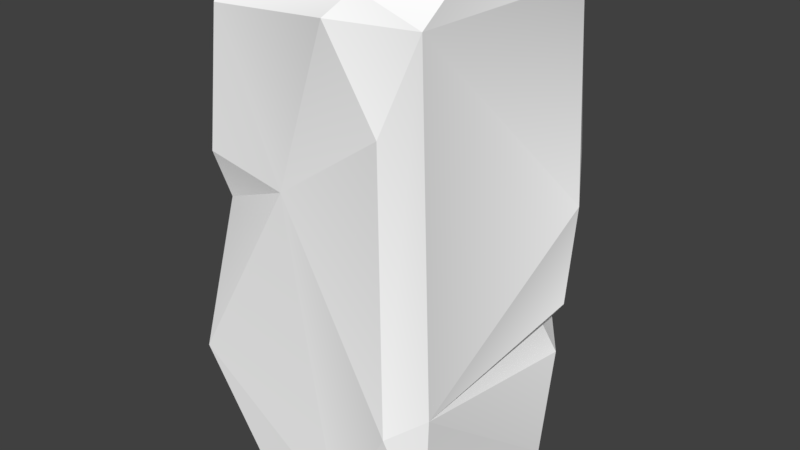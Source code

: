 # Source: Block1.blend  (saved by Blender 2.78.0; exported with 4.5.12 LTS)
import bpy
from mathutils import Matrix  # noqa: F401  (used for matrix-valued properties, if any)

bpy.ops.wm.read_factory_settings(use_empty=True)
scene = bpy.context.scene
scene.name = 'Scene'

# ---- collections
col_collection_1 = bpy.data.collections.new('Collection 1'); scene.collection.children.link(col_collection_1)

# ---- materials (node trees are filled in below, after node groups)
mat_stone_elements = bpy.data.materials.new('Stone_elements')
mat_stone_elements.alpha_threshold = 0.0
mat_stone_elements.use_transparent_shadow = False
mat_stone_elements.diffuse_color = (1.0, 1.0, 1.0, 1.0)
mat_stone_elements.roughness = 0.5

# ---- material node trees

# ---- world
world_world = bpy.data.worlds.new('World'); scene.world = world_world
world_world.color = (0.05088, 0.05088, 0.05088)
world_world.use_sun_shadow = False
world_world.sun_shadow_jitter_overblur = 0.0
world_world.cycles.sampling_method = 'MANUAL'

# ---- meshes
me_untitled_003 = bpy.data.meshes.new('Untitled.003')
me_untitled_003.from_pydata([(-20.36, -93.79, 55.56), (-50.27, -46.23, 56.26), (-32.09, 93.85, 55.86), (51.57, 97.1, -35.92), (-44.3, 56.34, -42.31), (48.63, 97.8, 48.1), (-40.84, -103.2, -30.02), (48.95, -38.08, -28.48), (-32.52, 107.4, 46.59), (-30.15, 107.3, -41.41), (38.53, -49.34, 55.32), (-50.45, -91.82, -31.31), (-42.25, -103.2, 11.9), (46.62, 26.73, -51.87), (18.51, 96.92, -51.52), (52.05, -39.64, 46.73), (-50.49, 71.28, -31.58), (-50.2, 15.87, 34.98), (11.34, -103.6, 39.36), (-50.0, -93.02, 37.55), (24.4, 106.9, 50.03), (35.62, -101.5, -44.18), (-5.746, 32.98, 55.8), (-35.75, -97.75, -47.95), (-39.0, 39.29, 55.88), (53.62, -94.86, -23.91), (-50.41, -20.35, -44.65), (49.9, -93.1, 45.95), (37.41, 95.7, -51.57), (15.38, -92.28, 55.76), (-49.22, 106.4, 34.42), (43.67, -103.4, -18.74), (35.73, -33.56, -51.95), (-35.15, 21.17, 51.53), (53.33, -30.35, -35.69), (-50.46, 0.2005, -37.32), (53.05, -51.07, -32.88), (-45.77, -11.91, -46.04), (48.55, 107.4, 34.52), (-49.48, 32.67, 45.12), (29.73, -91.03, -52.61), (46.0, 107.3, -33.46), (-49.71, 104.8, -16.28), (37.04, 63.14, 55.34), (53.28, 9.617, -41.53), (15.74, 97.48, 55.83), (-30.2, -89.64, -52.98), (-13.83, -22.91, -52.25)], [], [(12, 6, 18), (29, 22, 1), (15, 44, 5), (1, 17, 26), (26, 46, 11), (38, 41, 9), (8, 38, 9), (43, 22, 10), (47, 37, 14), (5, 44, 3), (40, 32, 36), (6, 31, 18), (8, 2, 20), (17, 1, 33), (4, 9, 14), (4, 16, 9), (10, 22, 29), (18, 31, 27), (1, 26, 11), (12, 11, 6), (0, 1, 19), (11, 19, 1), (13, 3, 44), (28, 14, 41), (14, 9, 41), (47, 14, 13), (28, 3, 13), (15, 5, 10), (27, 10, 29), (17, 16, 35), (30, 9, 42), (30, 42, 17), (39, 24, 30), (27, 29, 18), (0, 12, 18), (19, 11, 12), (0, 19, 12), (20, 38, 8), (5, 43, 10), (31, 6, 21), (40, 47, 32), (2, 22, 45), (24, 2, 30), (6, 23, 21), (6, 11, 23), (24, 22, 2), (24, 39, 33), (25, 36, 15), (21, 36, 25), (4, 14, 37), (35, 16, 4), (15, 10, 27), (25, 15, 27), (13, 14, 28), (29, 1, 0), (29, 0, 18), (9, 30, 8), (2, 8, 30), (31, 21, 25), (31, 25, 27), (32, 47, 13), (32, 13, 44), (22, 24, 33), (33, 1, 22), (34, 15, 7), (7, 32, 34), (35, 4, 37), (17, 35, 37), (36, 7, 15), (36, 32, 7), (26, 37, 46), (26, 17, 37), (5, 38, 20), (5, 3, 38), (39, 30, 17), (17, 33, 39), (36, 21, 40), (23, 40, 21), (41, 38, 3), (3, 28, 41), (17, 42, 16), (9, 16, 42), (5, 45, 43), (43, 45, 22), (34, 32, 44), (34, 44, 15), (45, 20, 2), (5, 20, 45), (46, 40, 23), (11, 46, 23), (46, 37, 47), (46, 47, 40)])
_k = set([(0, 1), (0, 19), (0, 29), (1, 17), (1, 19), (1, 33), (2, 24), (2, 45), (3, 41), (4, 9), (4, 37), (5, 15), (5, 38), (6, 12), (6, 23), (7, 15), (7, 32), (8, 20), (8, 30), (9, 14), (9, 41), (9, 42), (11, 19), (11, 23), (11, 26), (12, 19), (13, 28), (13, 32), (14, 28), (15, 27), (16, 35), (16, 42), (17, 33), (17, 37), (17, 39), (20, 38), (21, 23), (21, 25), (21, 31), (21, 40), (23, 46), (24, 33), (25, 27), (25, 36), (26, 37), (27, 29), (28, 41), (30, 39), (30, 42), (32, 34), (32, 36), (32, 40), (34, 44), (35, 37), (38, 41)])
me_untitled_003.attributes.new('sharp_edge', 'BOOLEAN', 'EDGE').data.foreach_set('value', [ (min(e.vertices), max(e.vertices)) in _k for e in me_untitled_003.edges])
_uv = me_untitled_003.uv_layers.new(name='map1')
_uv.uv.foreach_set('vector', [0.9662, 0.9285, 0.9458, 0.9281, 0.979, 0.9543, 0.7964, 0.4162, 0.736, 0.4308, 0.7753, 0.4478, 0.7695, 0.399, 0.7418, 0.3585, 0.7037, 0.4062, 0.7753, 0.4478, 0.7455, 0.4571, 0.7648, 0.4944, 0.7648, 0.4944, 0.7984, 0.5027, 0.7997, 0.4882, 0.008, 0.9583, 0.0264, 0.9553, 0.026, 0.9343, 0.001992, 0.9366, 0.008, 0.9583, 0.026, 0.9343, 0.7206, 0.4114, 0.736, 0.4308, 0.7747, 0.4064, 0.7663, 0.5122, 0.7606, 0.4967, 0.7079, 0.5271, 0.7037, 0.4062, 0.7418, 0.3585, 0.6998, 0.366, 0.7917, 0.3447, 0.7634, 0.3483, 0.7727, 0.3602, 0.9458, 0.9281, 0.9501, 0.9689, 0.979, 0.9543, 0.6995, 0.4481, 0.7068, 0.4453, 0.6982, 0.4173, 0.7455, 0.4571, 0.7753, 0.4478, 0.7427, 0.4454, 0.7274, 0.4969, 0.7024, 0.502, 0.7079, 0.5271, 0.7274, 0.4969, 0.7199, 0.4912, 0.7024, 0.502, 0.7747, 0.4064, 0.736, 0.4308, 0.7964, 0.4162, 0.979, 0.9543, 0.9501, 0.9689, 0.9823, 0.9735, 0.7753, 0.4478, 0.7648, 0.4944, 0.7997, 0.4882, 0.9662, 0.9285, 0.9447, 0.9208, 0.9458, 0.9281, 0.7979, 0.4345, 0.7753, 0.4478, 0.7983, 0.4529, 0.7997, 0.4882, 0.7983, 0.4529, 0.7753, 0.4478, 0.7329, 0.3534, 0.6998, 0.366, 0.7418, 0.3585, 0.7081, 0.5364, 0.7079, 0.5271, 0.6974, 0.5403, 0.7079, 0.5271, 0.7024, 0.502, 0.6974, 0.5403, 0.7663, 0.5122, 0.7079, 0.5271, 0.7421, 0.5415, 0.6983, 0.356, 0.6998, 0.366, 0.7329, 0.3534, 0.7695, 0.399, 0.7037, 0.4062, 0.7747, 0.4064, 0.7955, 0.3981, 0.7747, 0.4064, 0.7964, 0.4162, 0.7455, 0.4571, 0.7199, 0.4912, 0.7542, 0.4923, 0.004739, 0.9317, 0.026, 0.9343, 0.01851, 0.9298, 0.7008, 0.4588, 0.7029, 0.4852, 0.7455, 0.4571, 0.737, 0.4529, 0.7333, 0.4462, 0.7008, 0.4588, 0.9823, 0.9735, 0.9886, 0.9566, 0.979, 0.9543, 0.988, 0.9386, 0.9662, 0.9285, 0.979, 0.9543, 0.9793, 0.9236, 0.9447, 0.9208, 0.9662, 0.9285, 0.988, 0.9386, 0.9793, 0.9236, 0.9662, 0.9285, 0.002967, 0.9522, 0.008, 0.9583, 0.001992, 0.9366, 0.7037, 0.4062, 0.7206, 0.4114, 0.7747, 0.4064, 0.9501, 0.9689, 0.9458, 0.9281, 0.9377, 0.965, 0.8004, 0.532, 0.7663, 0.5122, 0.772, 0.5362, 0.7068, 0.4453, 0.736, 0.4308, 0.7037, 0.4218, 0.7333, 0.4462, 0.7068, 0.4453, 0.7008, 0.4588, 0.9458, 0.9281, 0.9366, 0.9292, 0.9377, 0.965, 0.9458, 0.9281, 0.9447, 0.9208, 0.9366, 0.9292, 0.7333, 0.4462, 0.736, 0.4308, 0.7068, 0.4453, 0.7333, 0.4462, 0.737, 0.4529, 0.7427, 0.4454, 0.7944, 0.3631, 0.7727, 0.3602, 0.7695, 0.399, 0.797, 0.3495, 0.7727, 0.3602, 0.7944, 0.3631, 0.7274, 0.4969, 0.7079, 0.5271, 0.7606, 0.4967, 0.7542, 0.4923, 0.7199, 0.4912, 0.7274, 0.4969, 0.7695, 0.399, 0.7747, 0.4064, 0.7955, 0.3981, 0.7944, 0.3631, 0.7695, 0.399, 0.7955, 0.3981, 0.7421, 0.5415, 0.7079, 0.5271, 0.7081, 0.5364, 0.7964, 0.4162, 0.7753, 0.4478, 0.7979, 0.4345, 0.9886, 0.9566, 0.988, 0.9386, 0.979, 0.9543, 0.026, 0.9343, 0.004739, 0.9317, 0.001992, 0.9366, 0.7068, 0.4453, 0.6995, 0.4481, 0.7008, 0.4588, 0.9501, 0.9689, 0.9377, 0.965, 0.9472, 0.9752, 0.9501, 0.9689, 0.9472, 0.9752, 0.9823, 0.9735, 0.772, 0.5362, 0.7663, 0.5122, 0.7421, 0.5415, 0.7634, 0.3483, 0.7329, 0.3534, 0.7418, 0.3585, 0.736, 0.4308, 0.7333, 0.4462, 0.7427, 0.4454, 0.7427, 0.4454, 0.7753, 0.4478, 0.736, 0.4308, 0.7613, 0.3597, 0.7695, 0.399, 0.7662, 0.3622, 0.7662, 0.3622, 0.7634, 0.3483, 0.7613, 0.3597, 0.7542, 0.4923, 0.7274, 0.4969, 0.7606, 0.4967, 0.7455, 0.4571, 0.7542, 0.4923, 0.7606, 0.4967, 0.7727, 0.3602, 0.7662, 0.3622, 0.7695, 0.399, 0.7727, 0.3602, 0.7634, 0.3483, 0.7662, 0.3622, 0.7648, 0.4944, 0.7606, 0.4967, 0.7984, 0.5027, 0.7648, 0.4944, 0.7455, 0.4571, 0.7606, 0.4967, 0.7037, 0.4062, 0.6979, 0.4012, 0.6982, 0.4173, 0.7037, 0.4062, 0.6998, 0.366, 0.6979, 0.4012, 0.737, 0.4529, 0.7008, 0.4588, 0.7455, 0.4571, 0.7455, 0.4571, 0.7427, 0.4454, 0.737, 0.4529, 0.7727, 0.3602, 0.797, 0.3495, 0.7917, 0.3447, 0.8026, 0.4993, 0.8004, 0.532, 0.8071, 0.5345, 0.6941, 0.3671, 0.6979, 0.4012, 0.6998, 0.366, 0.6998, 0.366, 0.6983, 0.356, 0.6941, 0.3671, 0.7455, 0.4571, 0.7029, 0.4852, 0.7199, 0.4912, 0.7024, 0.502, 0.7199, 0.4912, 0.7029, 0.4852, 0.7037, 0.4062, 0.7037, 0.4218, 0.7206, 0.4114, 0.7206, 0.4114, 0.7037, 0.4218, 0.736, 0.4308, 0.7613, 0.3597, 0.7634, 0.3483, 0.7418, 0.3585, 0.7613, 0.3597, 0.7418, 0.3585, 0.7695, 0.399, 0.7037, 0.4218, 0.6982, 0.4173, 0.7068, 0.4453, 0.7037, 0.4062, 0.6982, 0.4173, 0.7037, 0.4218, 0.7984, 0.5027, 0.8004, 0.532, 0.8026, 0.4993, 0.7997, 0.4882, 0.7984, 0.5027, 0.8026, 0.4993, 0.7984, 0.5027, 0.7606, 0.4967, 0.7663, 0.5122, 0.7984, 0.5027, 0.7663, 0.5122, 0.8004, 0.532])
_uv.active_render = True
_uv = me_untitled_003.uv_layers.new(name='uvSet')
_uv.uv.foreach_set('vector', [0.8925, 0.04906, 0.7931, 0.04044, 0.9469, 0.1791, 0.7166, 0.3549, 0.417, 0.4075, 0.6038, 0.5027, 0.5903, 0.2623, 0.4675, 0.05603, 0.2663, 0.2772, 0.6038, 0.5027, 0.4551, 0.5389, 0.5379, 0.7272, 0.5379, 0.7272, 0.6994, 0.7782, 0.7102, 0.7076, 0.2394, 0.2493, 0.232, 0.08459, 0.05055, 0.06851, 0.04656, 0.2781, 0.2394, 0.2493, 0.05055, 0.06851, 0.3477, 0.3077, 0.417, 0.4075, 0.6135, 0.3003, 0.5396, 0.8149, 0.5165, 0.7372, 0.2494, 0.8697, 0.2663, 0.2772, 0.4675, 0.05603, 0.2598, 0.07969, 0.7155, 0.003787, 0.5761, 0.01268, 0.6183, 0.07347, 0.7931, 0.04044, 0.8012, 0.2415, 0.9469, 0.1791, 0.2331, 0.4805, 0.2698, 0.4695, 0.2363, 0.33, 0.4551, 0.5389, 0.6038, 0.5027, 0.445, 0.4809, 0.3543, 0.7279, 0.2305, 0.7451, 0.2494, 0.8697, 0.3543, 0.7279, 0.3193, 0.6975, 0.2305, 0.7451, 0.6135, 0.3003, 0.417, 0.4075, 0.7166, 0.3549, 0.9469, 0.1791, 0.8012, 0.2415, 0.9571, 0.2741, 0.6038, 0.5027, 0.5379, 0.7272, 0.7102, 0.7076, 0.8925, 0.04906, 0.7899, 0.004594, 0.7931, 0.04044, 0.7182, 0.4445, 0.6038, 0.5027, 0.7147, 0.5346, 0.7102, 0.7076, 0.7147, 0.5346, 0.6038, 0.5027, 0.4254, 0.02821, 0.2598, 0.07969, 0.4675, 0.05603, 0.2479, 0.9149, 0.2494, 0.8697, 0.1944, 0.9307, 0.2494, 0.8697, 0.2305, 0.7451, 0.1944, 0.9307, 0.5396, 0.8149, 0.2494, 0.8697, 0.4123, 0.9506, 0.2557, 0.03022, 0.2598, 0.07969, 0.4254, 0.02821, 0.5903, 0.2623, 0.2663, 0.2772, 0.6135, 0.3003, 0.7179, 0.266, 0.6135, 0.3003, 0.7166, 0.3549, 0.4551, 0.5389, 0.3193, 0.6975, 0.4869, 0.7136, 0.006467, 0.2494, 0.05055, 0.06851, 0.003968, 0.1287, 0.236, 0.5335, 0.2381, 0.6634, 0.4551, 0.5389, 0.4148, 0.5157, 0.3989, 0.4818, 0.236, 0.5335, 0.9571, 0.2741, 0.993, 0.1935, 0.9469, 0.1791, 0.996, 0.1052, 0.8925, 0.04906, 0.9469, 0.1791, 0.9582, 0.02894, 0.7899, 0.004594, 0.8925, 0.04906, 0.996, 0.1052, 0.9582, 0.02894, 0.8925, 0.04906, 0.1822, 0.2853, 0.2394, 0.2493, 0.04656, 0.2781, 0.2663, 0.2772, 0.3477, 0.3077, 0.6135, 0.3003, 0.8012, 0.2415, 0.7931, 0.04044, 0.7417, 0.2185, 0.7003, 0.9221, 0.5396, 0.8149, 0.5603, 0.9339, 0.2698, 0.4695, 0.417, 0.4075, 0.2619, 0.3534, 0.3989, 0.4818, 0.2698, 0.4695, 0.236, 0.5335, 0.7931, 0.04044, 0.7476, 0.04282, 0.7417, 0.2185, 0.7931, 0.04044, 0.7899, 0.004594, 0.7476, 0.04282, 0.3989, 0.4818, 0.417, 0.4075, 0.2698, 0.4695, 0.3989, 0.4818, 0.4148, 0.5157, 0.445, 0.4809, 0.7233, 0.09437, 0.6183, 0.07347, 0.5903, 0.2623, 0.7402, 0.02912, 0.6183, 0.07347, 0.7233, 0.09437, 0.3543, 0.7279, 0.2494, 0.8697, 0.5165, 0.7372, 0.4869, 0.7136, 0.3193, 0.6975, 0.3543, 0.7279, 0.5903, 0.2623, 0.6135, 0.3003, 0.7179, 0.266, 0.7233, 0.09437, 0.5903, 0.2623, 0.7179, 0.266, 0.4123, 0.9506, 0.2494, 0.8697, 0.2479, 0.9149, 0.7166, 0.3549, 0.6038, 0.5027, 0.7182, 0.4445, 0.993, 0.1935, 0.996, 0.1052, 0.9469, 0.1791, 0.05055, 0.06851, 0.006467, 0.2494, 0.04656, 0.2781, 0.2698, 0.4695, 0.2331, 0.4805, 0.236, 0.5335, 0.8012, 0.2415, 0.7417, 0.2185, 0.7851, 0.2713, 0.8012, 0.2415, 0.7851, 0.2713, 0.9571, 0.2741, 0.5603, 0.9339, 0.5396, 0.8149, 0.4123, 0.9506, 0.5761, 0.01268, 0.4254, 0.02821, 0.4675, 0.05603, 0.417, 0.4075, 0.3989, 0.4818, 0.445, 0.4809, 0.445, 0.4809, 0.6038, 0.5027, 0.417, 0.4075, 0.5624, 0.06761, 0.5903, 0.2623, 0.5854, 0.08161, 0.5854, 0.08161, 0.5761, 0.01268, 0.5624, 0.06761, 0.4869, 0.7136, 0.3543, 0.7279, 0.5165, 0.7372, 0.4551, 0.5389, 0.4869, 0.7136, 0.5165, 0.7372, 0.6183, 0.07347, 0.5854, 0.08161, 0.5903, 0.2623, 0.6183, 0.07347, 0.5761, 0.01268, 0.5854, 0.08161, 0.5379, 0.7272, 0.5165, 0.7372, 0.6994, 0.7782, 0.5379, 0.7272, 0.4551, 0.5389, 0.5165, 0.7372, 0.2663, 0.2772, 0.2394, 0.2493, 0.2363, 0.33, 0.2663, 0.2772, 0.2598, 0.07969, 0.2394, 0.2493, 0.4148, 0.5157, 0.236, 0.5335, 0.4551, 0.5389, 0.4551, 0.5389, 0.445, 0.4809, 0.4148, 0.5157, 0.6183, 0.07347, 0.7402, 0.02912, 0.7155, 0.003787, 0.721, 0.763, 0.7003, 0.9221, 0.7323, 0.9363, 0.232, 0.08459, 0.2394, 0.2493, 0.2598, 0.07969, 0.2598, 0.07969, 0.2557, 0.03022, 0.232, 0.08459, 0.4551, 0.5389, 0.2381, 0.6634, 0.3193, 0.6975, 0.2305, 0.7451, 0.3193, 0.6975, 0.2381, 0.6634, 0.2663, 0.2772, 0.2619, 0.3534, 0.3477, 0.3077, 0.3477, 0.3077, 0.2619, 0.3534, 0.417, 0.4075, 0.5624, 0.06761, 0.5761, 0.01268, 0.4675, 0.05603, 0.5624, 0.06761, 0.4675, 0.05603, 0.5903, 0.2623, 0.2619, 0.3534, 0.2363, 0.33, 0.2698, 0.4695, 0.2663, 0.2772, 0.2363, 0.33, 0.2619, 0.3534, 0.6994, 0.7782, 0.7003, 0.9221, 0.721, 0.763, 0.7102, 0.7076, 0.6994, 0.7782, 0.721, 0.763, 0.6994, 0.7782, 0.5165, 0.7372, 0.5396, 0.8149, 0.6994, 0.7782, 0.5396, 0.8149, 0.7003, 0.9221])
_ca = me_untitled_003.color_attributes.new('Col', 'BYTE_COLOR', 'CORNER')
_ca.data.foreach_set('color', [0.1779, 0.1779, 0.147, 1.0, 0.1779, 0.1779, 0.147, 1.0, 0.1779, 0.1779, 0.147, 1.0, 0.1779, 0.1779, 0.147, 1.0, 0.1779, 0.1779, 0.147, 1.0, 0.1779, 0.1779, 0.147, 1.0, 0.1779, 0.1779, 0.147, 1.0, 0.1779, 0.1779, 0.147, 1.0, 0.1779, 0.1779, 0.147, 1.0, 0.1779, 0.1779, 0.147, 1.0, 0.1779, 0.1779, 0.147, 1.0, 0.1779, 0.1779, 0.147, 1.0, 0.1779, 0.1779, 0.147, 1.0, 0.1779, 0.1779, 0.147, 1.0, 0.1779, 0.1779, 0.147, 1.0, 0.1779, 0.1779, 0.147, 1.0, 0.1779, 0.1779, 0.147, 1.0, 0.1779, 0.1779, 0.147, 1.0, 0.1779, 0.1779, 0.147, 1.0, 0.1779, 0.1779, 0.147, 1.0, 0.1779, 0.1779, 0.147, 1.0, 0.1779, 0.1779, 0.147, 1.0, 0.1779, 0.1779, 0.147, 1.0, 0.1779, 0.1779, 0.147, 1.0, 0.1779, 0.1779, 0.147, 1.0, 0.1779, 0.1779, 0.147, 1.0, 0.1779, 0.1779, 0.147, 1.0, 0.1779, 0.1779, 0.147, 1.0, 0.1779, 0.1779, 0.147, 1.0, 0.1779, 0.1779, 0.147, 1.0, 0.1779, 0.1779, 0.147, 1.0, 0.1779, 0.1779, 0.147, 1.0, 0.1779, 0.1779, 0.147, 1.0, 0.1779, 0.1779, 0.147, 1.0, 0.1779, 0.1779, 0.147, 1.0, 0.1779, 0.1779, 0.147, 1.0, 0.1779, 0.1779, 0.147, 1.0, 0.1779, 0.1779, 0.147, 1.0, 0.1779, 0.1779, 0.147, 1.0, 0.1779, 0.1779, 0.147, 1.0, 0.1779, 0.1779, 0.147, 1.0, 0.1779, 0.1779, 0.147, 1.0, 0.1779, 0.1779, 0.147, 1.0, 0.1779, 0.1779, 0.147, 1.0, 0.1779, 0.1779, 0.147, 1.0, 0.1779, 0.1779, 0.147, 1.0, 0.1779, 0.1779, 0.147, 1.0, 0.1779, 0.1779, 0.147, 1.0, 0.1779, 0.1779, 0.147, 1.0, 0.1779, 0.1779, 0.147, 1.0, 0.1779, 0.1779, 0.147, 1.0, 0.1779, 0.1779, 0.147, 1.0, 0.1779, 0.1779, 0.147, 1.0, 0.1779, 0.1779, 0.147, 1.0, 0.1779, 0.1779, 0.147, 1.0, 0.1779, 0.1779, 0.147, 1.0, 0.1779, 0.1779, 0.147, 1.0, 0.1779, 0.1779, 0.147, 1.0, 0.1779, 0.1779, 0.147, 1.0, 0.1779, 0.1779, 0.147, 1.0, 0.1779, 0.1812, 0.15, 1.0, 0.1779, 0.1779, 0.147, 1.0, 0.1779, 0.1779, 0.147, 1.0, 0.1779, 0.1779, 0.147, 1.0, 0.1779, 0.1779, 0.147, 1.0, 0.1779, 0.1779, 0.147, 1.0, 0.1779, 0.1779, 0.147, 1.0, 0.1779, 0.1779, 0.147, 1.0, 0.1779, 0.1779, 0.147, 1.0, 0.1779, 0.1779, 0.147, 1.0, 0.1779, 0.1779, 0.147, 1.0, 0.1779, 0.1779, 0.147, 1.0, 0.1779, 0.1779, 0.147, 1.0, 0.1779, 0.1779, 0.147, 1.0, 0.1779, 0.1779, 0.147, 1.0, 0.1779, 0.1779, 0.147, 1.0, 0.1779, 0.1779, 0.147, 1.0, 0.1779, 0.1779, 0.147, 1.0, 0.1779, 0.1779, 0.147, 1.0, 0.1779, 0.1779, 0.147, 1.0, 0.1779, 0.1779, 0.147, 1.0, 0.1779, 0.1779, 0.147, 1.0, 0.1779, 0.1779, 0.147, 1.0, 0.1779, 0.1779, 0.147, 1.0, 0.1779, 0.1779, 0.147, 1.0, 0.1779, 0.1779, 0.147, 1.0, 0.1779, 0.1779, 0.147, 1.0, 0.1779, 0.1779, 0.147, 1.0, 0.1779, 0.1779, 0.147, 1.0, 0.1779, 0.1779, 0.147, 1.0, 0.1779, 0.1779, 0.147, 1.0, 0.1779, 0.1779, 0.147, 1.0, 0.1779, 0.1779, 0.147, 1.0, 0.1779, 0.1779, 0.147, 1.0, 0.1779, 0.1779, 0.147, 1.0, 0.1779, 0.1779, 0.147, 1.0, 0.1779, 0.1779, 0.147, 1.0, 0.1779, 0.1779, 0.147, 1.0, 0.1779, 0.1779, 0.147, 1.0, 0.1779, 0.1779, 0.147, 1.0, 0.1779, 0.1779, 0.147, 1.0, 0.1779, 0.1779, 0.15, 1.0, 0.1779, 0.1779, 0.147, 1.0, 0.1779, 0.1779, 0.147, 1.0, 0.1779, 0.1779, 0.147, 1.0, 0.1779, 0.1779, 0.147, 1.0, 0.1779, 0.1779, 0.147, 1.0, 0.1779, 0.1779, 0.147, 1.0, 0.1779, 0.1779, 0.147, 1.0, 0.1779, 0.1779, 0.147, 1.0, 0.1779, 0.1779, 0.147, 1.0, 0.1779, 0.1779, 0.147, 1.0, 0.1779, 0.1779, 0.147, 1.0, 0.1779, 0.1779, 0.147, 1.0, 0.1779, 0.1779, 0.147, 1.0, 0.1779, 0.1779, 0.147, 1.0, 0.1779, 0.1779, 0.147, 1.0, 0.1779, 0.1779, 0.147, 1.0, 0.1779, 0.1779, 0.147, 1.0, 0.1779, 0.1779, 0.147, 1.0, 0.1779, 0.1779, 0.147, 1.0, 0.1779, 0.1779, 0.147, 1.0, 0.1779, 0.1779, 0.147, 1.0, 0.1779, 0.1779, 0.147, 1.0, 0.1779, 0.1779, 0.147, 1.0, 0.1779, 0.1779, 0.147, 1.0, 0.1779, 0.1779, 0.147, 1.0, 0.1779, 0.1779, 0.147, 1.0, 0.1779, 0.1779, 0.147, 1.0, 0.1779, 0.1779, 0.147, 1.0, 0.1779, 0.1779, 0.147, 1.0, 0.1779, 0.1779, 0.147, 1.0, 0.1779, 0.1779, 0.147, 1.0, 0.1779, 0.1779, 0.147, 1.0, 0.1779, 0.1779, 0.147, 1.0, 0.1779, 0.1779, 0.147, 1.0, 0.1779, 0.1779, 0.147, 1.0, 0.1779, 0.1779, 0.147, 1.0, 0.1779, 0.1779, 0.147, 1.0, 0.1779, 0.1779, 0.147, 1.0, 0.1779, 0.1779, 0.147, 1.0, 0.1779, 0.1779, 0.147, 1.0, 0.1779, 0.1779, 0.147, 1.0, 0.1779, 0.1779, 0.147, 1.0, 0.1779, 0.1779, 0.147, 1.0, 0.1779, 0.1779, 0.147, 1.0, 0.1779, 0.1779, 0.147, 1.0, 0.1779, 0.1779, 0.147, 1.0, 0.1779, 0.1779, 0.147, 1.0, 0.1779, 0.1779, 0.147, 1.0, 0.1779, 0.1779, 0.147, 1.0, 0.1779, 0.1779, 0.147, 1.0, 0.1779, 0.1779, 0.147, 1.0, 0.1779, 0.1779, 0.147, 1.0, 0.1779, 0.1779, 0.147, 1.0, 0.1779, 0.1779, 0.147, 1.0, 0.1779, 0.1779, 0.147, 1.0, 0.1779, 0.1779, 0.147, 1.0, 0.1779, 0.1779, 0.147, 1.0, 0.1779, 0.1779, 0.147, 1.0, 0.1779, 0.1779, 0.147, 1.0, 0.1779, 0.1779, 0.147, 1.0, 0.1779, 0.1779, 0.147, 1.0, 0.1779, 0.1779, 0.147, 1.0, 0.1779, 0.1812, 0.15, 1.0, 0.1779, 0.1779, 0.147, 1.0, 0.1779, 0.1812, 0.1559, 1.0, 0.1779, 0.1779, 0.15, 1.0, 0.1779, 0.1779, 0.147, 1.0, 0.1779, 0.1779, 0.147, 1.0, 0.1779, 0.1779, 0.147, 1.0, 0.1779, 0.1779, 0.147, 1.0, 0.1779, 0.1779, 0.147, 1.0, 0.1779, 0.1779, 0.147, 1.0, 0.1779, 0.1779, 0.147, 1.0, 0.1779, 0.1779, 0.147, 1.0, 0.1779, 0.1779, 0.147, 1.0, 0.1779, 0.1779, 0.147, 1.0, 0.1779, 0.1779, 0.147, 1.0, 0.1779, 0.1779, 0.147, 1.0, 0.1779, 0.1779, 0.147, 1.0, 0.1779, 0.1779, 0.147, 1.0, 0.1779, 0.1779, 0.147, 1.0, 0.1779, 0.1779, 0.147, 1.0, 0.1779, 0.1779, 0.147, 1.0, 0.1779, 0.1779, 0.147, 1.0, 0.1779, 0.1779, 0.147, 1.0, 0.1779, 0.1779, 0.147, 1.0, 0.1779, 0.1779, 0.147, 1.0, 0.1779, 0.1779, 0.147, 1.0, 0.1779, 0.1779, 0.147, 1.0, 0.1779, 0.1779, 0.147, 1.0, 0.1779, 0.1779, 0.147, 1.0, 0.1779, 0.1779, 0.147, 1.0, 0.1779, 0.1779, 0.147, 1.0, 0.1779, 0.1779, 0.147, 1.0, 0.1779, 0.1779, 0.147, 1.0, 0.1779, 0.1779, 0.147, 1.0, 0.1779, 0.1779, 0.147, 1.0, 0.1779, 0.1779, 0.147, 1.0, 0.1779, 0.1779, 0.147, 1.0, 0.1779, 0.1779, 0.147, 1.0, 0.1779, 0.1779, 0.147, 1.0, 0.1779, 0.1779, 0.147, 1.0, 0.1779, 0.1779, 0.147, 1.0, 0.1779, 0.1779, 0.147, 1.0, 0.1779, 0.1779, 0.147, 1.0, 0.1779, 0.1779, 0.147, 1.0, 0.1779, 0.1779, 0.147, 1.0, 0.1779, 0.1779, 0.147, 1.0, 0.1779, 0.1779, 0.147, 1.0, 0.1779, 0.1779, 0.147, 1.0, 0.1779, 0.1779, 0.147, 1.0, 0.1779, 0.1779, 0.147, 1.0, 0.1779, 0.1779, 0.147, 1.0, 0.1779, 0.1779, 0.147, 1.0, 0.1779, 0.1779, 0.147, 1.0, 0.1779, 0.1779, 0.147, 1.0, 0.1779, 0.1779, 0.147, 1.0, 0.1779, 0.1779, 0.147, 1.0, 0.1779, 0.1779, 0.147, 1.0, 0.1779, 0.1779, 0.147, 1.0, 0.1779, 0.1779, 0.147, 1.0, 0.1779, 0.1779, 0.147, 1.0, 0.1779, 0.1779, 0.147, 1.0, 0.1779, 0.1779, 0.147, 1.0, 0.1779, 0.1779, 0.147, 1.0, 0.1779, 0.1779, 0.147, 1.0, 0.1779, 0.1779, 0.147, 1.0, 0.1779, 0.1779, 0.147, 1.0, 0.1779, 0.1779, 0.147, 1.0, 0.1779, 0.1779, 0.147, 1.0, 0.1779, 0.1779, 0.147, 1.0, 0.1779, 0.1779, 0.147, 1.0, 0.1779, 0.1779, 0.147, 1.0, 0.1779, 0.1779, 0.147, 1.0, 0.1779, 0.1779, 0.147, 1.0, 0.1779, 0.1779, 0.147, 1.0, 0.1779, 0.1779, 0.147, 1.0, 0.1779, 0.1779, 0.147, 1.0, 0.1779, 0.1779, 0.147, 1.0, 0.1779, 0.1779, 0.147, 1.0, 0.1779, 0.1779, 0.147, 1.0, 0.1779, 0.1779, 0.147, 1.0, 0.1779, 0.1779, 0.147, 1.0, 0.1779, 0.1779, 0.147, 1.0, 0.1779, 0.1779, 0.147, 1.0, 0.1779, 0.1779, 0.147, 1.0, 0.1779, 0.1779, 0.147, 1.0, 0.1779, 0.1779, 0.147, 1.0, 0.1779, 0.1779, 0.147, 1.0, 0.1779, 0.1779, 0.147, 1.0, 0.1779, 0.1779, 0.147, 1.0, 0.1779, 0.1779, 0.147, 1.0, 0.1779, 0.1779, 0.147, 1.0, 0.1779, 0.1779, 0.147, 1.0, 0.1779, 0.1779, 0.147, 1.0, 0.1779, 0.1779, 0.147, 1.0, 0.1779, 0.1779, 0.147, 1.0, 0.1779, 0.1779, 0.147, 1.0, 0.1779, 0.1779, 0.147, 1.0, 0.1779, 0.1779, 0.147, 1.0, 0.1779, 0.1779, 0.147, 1.0, 0.1779, 0.1779, 0.147, 1.0, 0.1779, 0.1779, 0.147, 1.0, 0.1779, 0.1779, 0.147, 1.0, 0.1779, 0.1779, 0.147, 1.0, 0.1779, 0.1779, 0.147, 1.0, 0.1779, 0.1779, 0.147, 1.0, 0.1779, 0.1779, 0.147, 1.0, 0.1779, 0.1779, 0.147, 1.0, 0.1779, 0.1779, 0.147, 1.0, 0.1779, 0.1779, 0.147, 1.0, 0.1779, 0.1779, 0.147, 1.0, 0.1779, 0.1779, 0.147, 1.0, 0.1779, 0.1779, 0.147, 1.0])
me_untitled_003.materials.append(mat_stone_elements)
me_untitled_003.use_remesh_preserve_volume = False
me_untitled_003.use_remesh_preserve_attributes = False
me_untitled_003.use_mirror_vertex_groups = False
me_untitled_003.update()
me_untitled_003.normals_split_custom_set([tuple(v) for v in zip(*[iter([0.03323, -0.9994, 0.004637, 0.02577, -0.9987, 0.04484, -0.09491, -0.9895, -0.1089, -0.007601, 0.05145, 0.9986, 0.007115, -0.0183, 0.9998, 0.024, 0.01196, 0.9996, 0.9993, 0.03722, -0.008218, 0.9487, 0.1463, 0.2801, 0.9996, 0.01838, 0.02224, -1.0, 0.002071, 0.0008323, -0.9997, -0.007472, -0.02525, -0.9872, 0.05901, 0.1479, -0.6484, -0.04706, -0.7598, -0.7871, -0.05356, -0.6145, -0.7426, -0.1138, -0.6601, -0.004821, 1.0, -0.007139, 0.0002484, 1.0, -0.001838, 0.02207, 0.9996, 0.01862, 0.002002, 0.9999, -0.01587, -0.007464, 1.0, -0.0006777, -0.0004341, 0.9996, 0.0285, -0.03887, -0.05552, 0.9977, 0.03031, 0.0006815, 0.9995, -0.04016, 0.115, 0.9926, -0.1737, 0.05931, -0.983, -0.1488, 0.05692, -0.9872, -0.1738, 0.04537, -0.9837, 0.9995, 0.01675, 0.02656, 0.9516, 0.2897, 0.1029, 0.9581, -0.2312, 0.1688, 0.7149, -0.07177, -0.6956, 0.7078, -0.0658, -0.7034, 0.7049, -0.07104, -0.7058, 0.05358, -0.9986, 0.00478, -0.1447, -0.98, 0.1369, 0.05201, -0.9897, -0.133, -0.05553, 0.4565, 0.888, 0.04585, 0.5969, 0.801, -0.04527, 0.5308, 0.8463, -0.7559, 0.213, 0.619, -0.7559, 0.213, 0.619, -0.7559, 0.213, 0.619, -0.1882, 0.07081, -0.9796, -0.1887, 0.06976, -0.9796, -0.1942, 0.06494, -0.9788, -0.6962, 0.2072, -0.6873, -0.6985, 0.1949, -0.6885, -0.694, 0.1964, -0.6926, -0.07847, -0.08219, 0.9935, 0.02212, -0.01585, 0.9996, 0.03436, 0.0513, 0.9981, 0.3723, -0.9182, 0.1353, 0.2257, -0.9178, 0.3266, 0.1807, -0.9774, 0.1094, -1.0, 0.0004634, 0.0006675, -0.9874, -0.05146, 0.1495, -1.0, 0.0011, 0.002854, -0.7613, -0.6478, -0.02887, -0.718, -0.695, -0.03683, -0.7997, -0.5997, -0.02955, -0.4974, -0.3246, 0.8045, -0.4974, -0.3246, 0.8045, -0.4974, -0.3246, 0.8045, -0.9999, -0.008621, 0.007484, -0.9999, -0.00814, 0.006334, -0.9999, -0.009103, 0.005904, 0.8785, 0.04224, -0.4758, 0.8274, -0.232, -0.5114, 0.7681, 0.2995, -0.5661, 0.05199, 0.8295, -0.5561, 0.05113, 0.8303, -0.5549, 0.04925, 0.8304, -0.5549, 0.05766, 0.8235, -0.5644, 0.05885, 0.8241, -0.5634, 0.0573, 0.8257, -0.5612, 0.006178, 0.01061, -0.9999, 0.005431, -0.0007232, -1.0, 0.001253, 0.005254, -1.0, 0.7829, 0.1073, -0.6128, 0.5473, -0.04074, -0.8359, 0.7338, 0.1116, -0.6702, 0.5277, 0.00339, 0.8494, 0.5167, -0.1547, 0.8421, 0.5541, 0.1272, 0.8227, 0.27, -0.1071, 0.9569, 0.2822, -0.2564, 0.9245, 0.318, -0.1254, 0.9398, -0.9999, 0.003574, -0.0146, -1.0, -0.0001145, 0.006217, -0.9844, -0.06181, 0.1646, -0.1672, 0.9853, -0.0339, -0.1854, 0.9826, -0.006404, -0.1673, 0.9854, -0.03011, -0.9999, 0.008016, 0.00928, -0.9999, 0.01141, 0.009795, -0.9996, 0.02903, 0.004102, -0.6471, 0.09827, 0.7561, -0.8061, 0.08317, 0.5859, -0.6875, 0.04744, 0.7246, 0.07063, -0.8296, 0.5538, 0.1338, -0.8309, 0.5402, 0.1739, -0.7453, 0.6436, -0.1286, -0.9586, 0.2543, -0.129, -0.9408, 0.3135, -0.2779, -0.9339, 0.225, -0.8022, -0.597, -0.005203, -0.7788, -0.6254, 0.04797, -0.8035, -0.5953, -0.006505, -0.2299, -0.9331, 0.2767, -0.2099, -0.9287, 0.3058, -0.2161, -0.9142, 0.3429, 0.006471, 0.999, 0.04317, 0.0002137, 0.9989, 0.04699, 0.02097, 0.9989, 0.04127, 0.46, -0.1427, 0.8764, 0.5531, -0.05244, 0.8314, 0.5113, 0.1324, 0.8491, -0.1781, -0.9723, -0.1514, 0.06296, -0.9944, -0.08436, -0.001302, -0.9974, -0.07249, -0.09107, 0.173, -0.9807, 0.013, 0.005818, -0.9999, 0.008346, 0.01065, -0.9999, 0.0006323, -0.0005813, 1.0, -0.002426, 0.01859, 0.9998, -0.08585, -0.1304, 0.9877, -0.7561, 0.1914, 0.6259, -0.81, 0.1097, 0.5761, -0.6819, 0.1136, 0.7226, -0.01711, -0.937, -0.349, -0.03493, -0.9539, -0.2981, -0.04388, -0.9534, -0.2984, -0.6671, -0.6026, -0.4381, -0.6476, -0.6251, -0.4357, -0.6832, -0.6224, -0.3818, 0.05675, -0.008154, 0.9984, -0.0145, 0.009829, 0.9998, 0.002333, 0.0001546, 1.0, -0.5735, -0.3977, 0.7162, -0.5063, -0.4152, 0.7559, -0.5793, -0.3001, 0.7579, 0.9998, 0.0153, 0.009886, 0.9869, 0.008646, 0.1611, 0.9997, 0.01865, -0.01482, 0.761, -0.1171, -0.6381, 0.7619, -0.1269, -0.6352, 0.7617, -0.1206, -0.6366, -0.18, 0.05769, -0.982, -0.1839, 0.05072, -0.9816, -0.1726, 0.08092, -0.9817, -0.8378, 0.04418, -0.5442, -0.8426, 0.03707, -0.5372, -0.8387, 0.04423, -0.5428, 0.5523, -0.0419, 0.8326, 0.6511, -0.001536, 0.759, 0.5637, -0.008974, 0.826, 0.9977, -0.04019, 0.05392, 0.9982, -0.05067, 0.03058, 0.9977, -0.04075, 0.05407, -0.002471, 0.004543, -1.0, 0.005054, 0.004547, -1.0, -0.00226, 0.004008, -1.0, -0.05129, 0.007423, 0.9987, 0.009507, -0.03028, 0.9995, -0.004816, -0.01775, 0.9998, 0.03111, -0.826, 0.5628, 0.06707, -0.8268, 0.5584, -0.07889, -0.7732, 0.6292, -0.06737, 0.9974, 0.02602, -0.05815, 0.9983, -0.00618, -0.07127, 0.9974, -0.01259, -0.5493, 0.5391, 0.6385, -0.6321, 0.4645, 0.6203, -0.4617, 0.5169, 0.7208, 0.5407, -0.7265, -0.4242, 0.5595, -0.7948, -0.235, 0.5396, -0.7887, -0.2946, 0.8018, -0.5944, 0.06114, 0.6186, -0.7844, 0.04443, 0.6597, -0.7514, -0.009697, 0.006111, 0.0002444, -1.0, 0.01282, 0.0003377, -0.9999, 0.006, -0.0003199, -1.0, 0.7226, -0.1299, -0.6789, 0.7208, -0.1404, -0.6788, 0.5193, -0.2849, -0.8057, -0.06266, -0.2457, 0.9673, -0.03106, -0.2939, 0.9553, 0.04707, -0.2387, 0.97, -0.2306, 0.03116, 0.9726, -0.1808, 0.1286, 0.9751, -0.1995, 0.09611, 0.9752, 0.6986, -0.691, 0.1857, 0.8442, -0.5296, -0.08305, 0.8878, -0.456, -0.06277, 0.512, -0.69, -0.5116, 0.5391, -0.7172, -0.4417, 0.2526, -0.7746, -0.5798, -0.8504, 0.04725, -0.524, -0.8508, 0.04516, -0.5236, -0.8506, 0.04693, -0.5237, -0.903, -0.423, 0.07564, -0.8667, -0.4958, -0.05572, -0.9036, -0.4179, 0.09389, 0.8988, 0.4372, 0.03325, 0.9708, 0.2357, -0.04519, 0.9462, 0.3185, -0.05678, 0.7377, 0.4891, -0.4653, 0.8309, 0.3952, -0.3917, 0.7932, 0.3976, -0.4612, -0.4057, 0.111, -0.9072, -0.3267, -0.003836, -0.9451, -0.3471, 0.1384, -0.9276, -0.7885, 0.58, -0.2047, -0.8684, 0.4402, -0.2285, -0.8719, 0.4465, -0.2008, 0.3226, 0.8541, 0.4079, 0.3332, 0.7699, 0.5443, 0.328, 0.7921, 0.5147, 0.9978, 0.06078, 0.02743, 0.9466, 0.06971, 0.3149, 0.9979, 0.05572, 0.03395, -0.9986, 0.01104, 0.05223, -0.9986, 0.008309, 0.05273, -0.9979, 0.02933, 0.0571, -0.6171, -0.3871, 0.6851, -0.6195, -0.381, 0.6864, -0.6583, -0.4697, 0.5882, 0.7432, -0.1162, -0.6589, 0.7427, -0.11, -0.6606, 0.7412, -0.1213, -0.6602, 0.006547, -0.6155, -0.7881, 0.07417, -0.751, -0.6561, 0.008194, -0.623, -0.7822, 0.8738, 0.485, -0.03369, 0.8738, 0.485, -0.03451, 0.7719, 0.6013, 0.2061, 0.3987, 0.6593, -0.6374, 0.6506, 0.527, -0.5468, 0.6252, 0.488, -0.609, -0.9995, 0.0299, 0.005046, -0.9997, 0.01525, 0.01815, -0.9997, 0.01777, 0.01647, -0.7729, 0.2693, -0.5746, -0.7646, 0.2808, -0.5802, -0.7713, 0.2794, -0.5719, 0.06742, 0.1182, 0.9907, 0.3722, 0.0901, 0.9238, 0.2337, 0.1992, 0.9517, -0.04544, 0.03902, 0.9982, 0.0689, -0.1514, 0.9861, 0.02458, 0.01142, 0.9996, 0.6852, -0.1046, -0.7208, 0.6854, -0.1058, -0.7204, 0.6302, -0.3805, -0.6768, 0.9424, 0.05667, 0.3295, 0.9567, -0.187, 0.2231, 0.9998, 0.0004162, -0.02202, -0.1807, 0.5981, 0.7808, -0.02128, 0.5243, 0.8513, 0.05851, 0.5575, 0.8281, 0.05721, 0.4149, 0.9081, 0.2388, 0.3831, 0.8923, 0.3231, 0.4453, 0.8351, 0.04734, -0.6134, -0.7884, -0.196, -0.5328, -0.8233, -0.01454, -0.5185, -0.8549, -0.7322, 0.1185, -0.6707, -0.8051, 0.03034, -0.5923, -0.7322, 0.08206, -0.6762, -0.1676, 0.1749, -0.9702, -0.1594, 0.03246, -0.9867, -0.1794, 0.05254, -0.9824, 0.1058, 0.0804, -0.9911, 0.006085, 0.002659, -1.0, -0.184, 0.01939, -0.9827])] * 3)])

# ---- objects
ob_polysurface163 = bpy.data.objects.new('polySurface163', me_untitled_003)

# ---- transforms, parenting, visibility, modifiers, constraints
ob_polysurface163.location = (0.0, 0.0, 0.0)
ob_polysurface163.rotation_euler = (1.571, -0.0, 0.0)
ob_polysurface163.scale = (0.01, 0.01, 0.01)
ob_polysurface163.color = (0.8, 0.8, 0.8, 1.0)
ob_polysurface163.lineart.crease_threshold = 0.0

# ---- collection membership
col_collection_1.objects.link(ob_polysurface163)

# ---- scene / render settings (as saved in the file)
scene.frame_start = 1; scene.frame_end = 250; scene.frame_set(1)
scene.render.engine = 'BLENDER_EEVEE_NEXT'
scene.render.resolution_percentage = 50
scene.render.dither_intensity = 0.0
scene.cycles.use_denoising = False
scene.cycles.samples = 128
scene.cycles.sampling_pattern = 'TABULATED_SOBOL'
scene.cycles.light_sampling_threshold = 0.0
scene.cycles.use_adaptive_sampling = False
scene.cycles.use_light_tree = False
scene.cycles.blur_glossy = 0.0
scene.cycles.sample_clamp_indirect = 0.0
scene.view_settings.view_transform = 'Standard'
bpy.context.view_layer.update()

# ---- added for rendering (the .blend has no active camera and no usable light): camera, sun
cam_auto = bpy.data.cameras.new('AutoCamera')
cam_auto.lens = 50.0
cam_auto.sensor_width = 36.0
cam_auto.clip_end = 1000.0
ob_auto_camera = bpy.data.objects.new('AutoCamera', cam_auto)
scene.collection.objects.link(ob_auto_camera)
ob_auto_camera.location = (2.41603, -2.89691, 1.93941)
ob_auto_camera.rotation_euler = (1.09748, -7.21219e-08, 0.694738)
scene.camera = ob_auto_camera
light_auto_sun = bpy.data.lights.new('AutoSun', 'SUN')
light_auto_sun.energy = 3.0
light_auto_sun.angle = 0.0523599
ob_auto_sun = bpy.data.objects.new('AutoSun', light_auto_sun)
scene.collection.objects.link(ob_auto_sun)
ob_auto_sun.rotation_euler = (0.872665, 0.174533, 0.523599)
bpy.context.view_layer.update()
